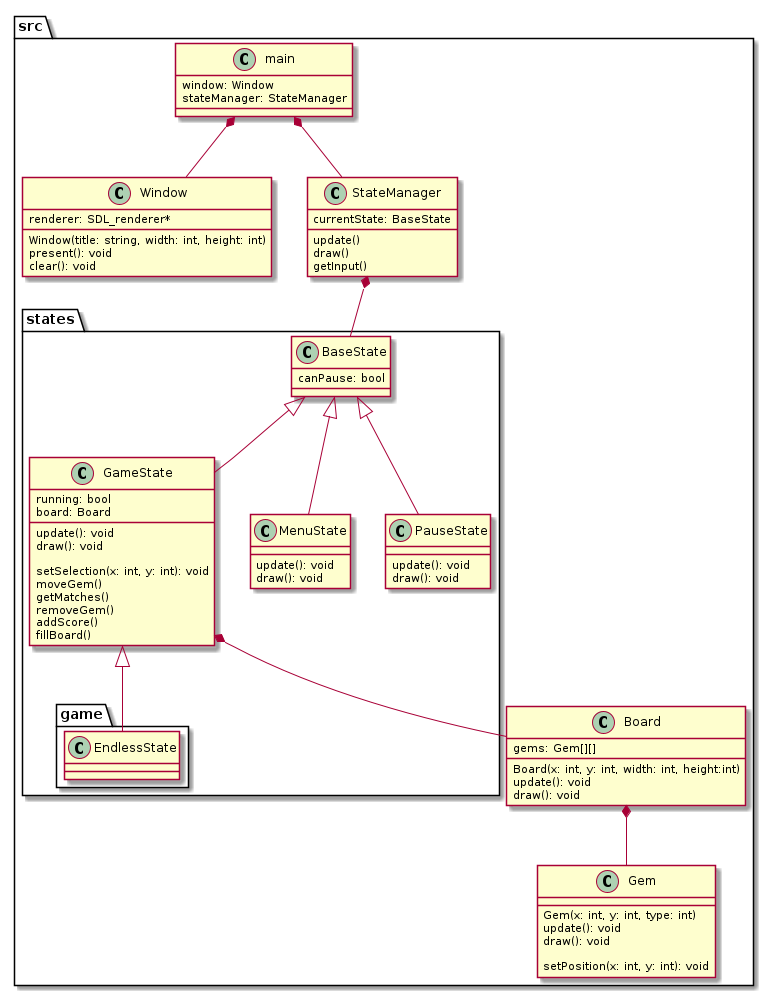

The diagram above was rendered by PlantUML. Its source (embedded in the PNG):
@startuml

package src {
    class main {
        window: Window
        stateManager: StateManager
    }

    class Window {
        Window(title: string, width: int, height: int)
        renderer: SDL_renderer*
        present(): void
        clear(): void
    }
    class Board {
        gems: Gem[][]
        Board(x: int, y: int, width: int, height:int)
        update(): void
        draw(): void
    }
    class Gem {
        Gem(x: int, y: int, type: int)
        update(): void
        draw(): void

        setPosition(x: int, y: int): void
    }
    class StateManager {
        currentState: BaseState
        update()
        draw()
        getInput()
    }
    package states {
        class BaseState{
            canPause: bool
        }
        class GameState{
            running: bool
            board: Board
            update(): void
            draw(): void

            setSelection(x: int, y: int): void
            moveGem()
            getMatches()
            removeGem()
            addScore()
            fillBoard()
        }
        class MenuState{
            update(): void
            draw(): void
        }
        class PauseState{
            update(): void
            draw(): void
        }
        package game{
            class EndlessState{}
        }
    }
}

main *-- StateManager
main *-- Window
StateManager *-- BaseState

GameState *-- Board
Board *-- Gem

BaseState <|-- GameState
BaseState <|-- MenuState
BaseState <|-- PauseState
GameState <|-- EndlessState

@enduml